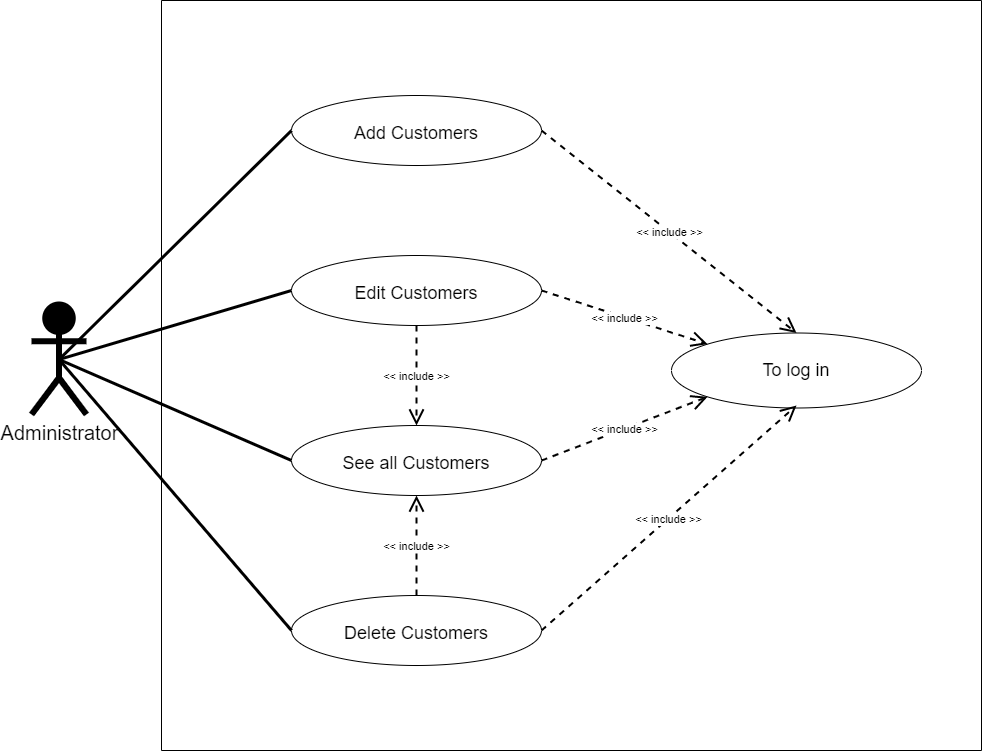

The diagram above was exported from draw.io. Its source (the exported page's mxGraphModel, read from the mxfile embedded in the PNG):
<mxGraphModel dx="1038" dy="641" grid="1" gridSize="10" guides="1" tooltips="1" connect="1" arrows="1" fold="1" page="1" pageScale="1" pageWidth="1169" pageHeight="827" background="none" math="0" shadow="0">
  <root>
    <mxCell id="_eET-vCYFszJT2N02uBg-0" />
    <mxCell id="_eET-vCYFszJT2N02uBg-1" parent="_eET-vCYFszJT2N02uBg-0" />
    <mxCell id="_eET-vCYFszJT2N02uBg-2" value="" style="swimlane;startSize=0;rounded=0;sketch=0;" vertex="1" parent="_eET-vCYFszJT2N02uBg-1">
      <mxGeometry x="190" y="50" width="820" height="750" as="geometry">
        <mxRectangle x="280" y="40" width="50" height="40" as="alternateBounds" />
      </mxGeometry>
    </mxCell>
    <mxCell id="_eET-vCYFszJT2N02uBg-3" style="edgeStyle=none;rounded=1;sketch=0;orthogonalLoop=1;jettySize=auto;html=1;exitX=0;exitY=0.5;exitDx=0;exitDy=0;entryX=0;entryY=0.5;entryDx=0;entryDy=0;endArrow=none;endFill=0;strokeWidth=4;" edge="1" parent="_eET-vCYFszJT2N02uBg-2">
      <mxGeometry relative="1" as="geometry">
        <mxPoint x="104" y="611" as="sourcePoint" />
        <mxPoint x="104" y="611" as="targetPoint" />
      </mxGeometry>
    </mxCell>
    <mxCell id="_eET-vCYFszJT2N02uBg-4" value="To log in" style="ellipse;whiteSpace=wrap;html=1;align=center;fontSize=18;" vertex="1" parent="_eET-vCYFszJT2N02uBg-2">
      <mxGeometry x="510" y="332.5" width="250" height="75" as="geometry" />
    </mxCell>
    <mxCell id="_eET-vCYFszJT2N02uBg-5" value="Add Customers" style="ellipse;whiteSpace=wrap;html=1;align=center;fontSize=18;spacingTop=5;" vertex="1" parent="_eET-vCYFszJT2N02uBg-2">
      <mxGeometry x="130" y="95" width="250" height="70" as="geometry" />
    </mxCell>
    <object label="&amp;lt;&amp;lt; include &amp;gt;&amp;gt;" placeholders="1" id="_eET-vCYFszJT2N02uBg-6">
      <mxCell style="endArrow=open;endSize=12;dashed=1;html=1;rounded=1;shadow=0;sketch=0;strokeWidth=2;exitX=1;exitY=0.5;exitDx=0;exitDy=0;entryX=0.5;entryY=0;entryDx=0;entryDy=0;" edge="1" parent="_eET-vCYFszJT2N02uBg-2" source="_eET-vCYFszJT2N02uBg-5" target="_eET-vCYFszJT2N02uBg-4">
        <mxGeometry width="160" relative="1" as="geometry">
          <mxPoint x="320" y="94" as="sourcePoint" />
          <mxPoint x="416.02044589595766" y="360.16205198520356" as="targetPoint" />
          <mxPoint y="1" as="offset" />
        </mxGeometry>
      </mxCell>
    </object>
    <mxCell id="_eET-vCYFszJT2N02uBg-7" value="See all Customers" style="ellipse;whiteSpace=wrap;html=1;align=center;fontSize=18;spacingTop=5;" vertex="1" parent="_eET-vCYFszJT2N02uBg-2">
      <mxGeometry x="130" y="425" width="250" height="70" as="geometry" />
    </mxCell>
    <object label="&amp;lt;&amp;lt; include &amp;gt;&amp;gt;" placeholders="1" id="_eET-vCYFszJT2N02uBg-8">
      <mxCell style="endArrow=open;endSize=12;dashed=1;html=1;rounded=1;shadow=0;sketch=0;strokeWidth=2;exitX=1;exitY=0.5;exitDx=0;exitDy=0;entryX=0;entryY=1;entryDx=0;entryDy=0;" edge="1" parent="_eET-vCYFszJT2N02uBg-2" source="_eET-vCYFszJT2N02uBg-7" target="_eET-vCYFszJT2N02uBg-4">
        <mxGeometry width="160" relative="1" as="geometry">
          <mxPoint x="370" y="340" as="sourcePoint" />
          <mxPoint x="530" y="337.5" as="targetPoint" />
          <mxPoint y="1" as="offset" />
        </mxGeometry>
      </mxCell>
    </object>
    <mxCell id="_eET-vCYFszJT2N02uBg-9" value="Edit Customers" style="ellipse;whiteSpace=wrap;html=1;align=center;fontSize=18;spacingTop=5;" vertex="1" parent="_eET-vCYFszJT2N02uBg-2">
      <mxGeometry x="130" y="255" width="250" height="70" as="geometry" />
    </mxCell>
    <mxCell id="_eET-vCYFszJT2N02uBg-10" value="Delete Customers" style="ellipse;whiteSpace=wrap;html=1;align=center;fontSize=18;spacingTop=5;" vertex="1" parent="_eET-vCYFszJT2N02uBg-2">
      <mxGeometry x="130" y="595" width="250" height="70" as="geometry" />
    </mxCell>
    <object label="&amp;lt;&amp;lt; include &amp;gt;&amp;gt;" placeholders="1" id="_eET-vCYFszJT2N02uBg-11">
      <mxCell style="endArrow=open;endSize=12;dashed=1;html=1;rounded=1;shadow=0;sketch=0;strokeWidth=2;exitX=1;exitY=0.5;exitDx=0;exitDy=0;entryX=0;entryY=0;entryDx=0;entryDy=0;" edge="1" parent="_eET-vCYFszJT2N02uBg-2" source="_eET-vCYFszJT2N02uBg-9" target="_eET-vCYFszJT2N02uBg-4">
        <mxGeometry width="160" relative="1" as="geometry">
          <mxPoint x="390" y="470" as="sourcePoint" />
          <mxPoint x="556.0204458959577" y="406.33794801479644" as="targetPoint" />
          <mxPoint y="1" as="offset" />
        </mxGeometry>
      </mxCell>
    </object>
    <object label="&amp;lt;&amp;lt; include &amp;gt;&amp;gt;" placeholders="1" id="_eET-vCYFszJT2N02uBg-12">
      <mxCell style="endArrow=open;endSize=12;dashed=1;html=1;rounded=1;shadow=0;sketch=0;strokeWidth=2;exitX=1;exitY=0.5;exitDx=0;exitDy=0;" edge="1" parent="_eET-vCYFszJT2N02uBg-2" source="_eET-vCYFszJT2N02uBg-10">
        <mxGeometry width="160" relative="1" as="geometry">
          <mxPoint x="390" y="140" as="sourcePoint" />
          <mxPoint x="635" y="405" as="targetPoint" />
          <mxPoint y="1" as="offset" />
        </mxGeometry>
      </mxCell>
    </object>
    <object label="&amp;lt;&amp;lt; include &amp;gt;&amp;gt;" placeholders="1" id="_eET-vCYFszJT2N02uBg-13">
      <mxCell style="endArrow=open;endSize=12;dashed=1;html=1;rounded=1;shadow=0;sketch=0;strokeWidth=2;exitX=0.5;exitY=1;exitDx=0;exitDy=0;entryX=0.5;entryY=0;entryDx=0;entryDy=0;" edge="1" parent="_eET-vCYFszJT2N02uBg-2" source="_eET-vCYFszJT2N02uBg-9" target="_eET-vCYFszJT2N02uBg-7">
        <mxGeometry width="160" relative="1" as="geometry">
          <mxPoint x="390" y="300" as="sourcePoint" />
          <mxPoint x="556.0204458959577" y="353.66205198520356" as="targetPoint" />
          <mxPoint y="1" as="offset" />
        </mxGeometry>
      </mxCell>
    </object>
    <object label="&amp;lt;&amp;lt; include &amp;gt;&amp;gt;" placeholders="1" id="_eET-vCYFszJT2N02uBg-14">
      <mxCell style="endArrow=open;endSize=12;dashed=1;html=1;rounded=1;shadow=0;sketch=0;strokeWidth=2;exitX=0.5;exitY=0;exitDx=0;exitDy=0;entryX=0.5;entryY=1;entryDx=0;entryDy=0;" edge="1" parent="_eET-vCYFszJT2N02uBg-2" source="_eET-vCYFszJT2N02uBg-10" target="_eET-vCYFszJT2N02uBg-7">
        <mxGeometry width="160" relative="1" as="geometry">
          <mxPoint x="265" y="335" as="sourcePoint" />
          <mxPoint x="265" y="435" as="targetPoint" />
          <mxPoint y="1" as="offset" />
        </mxGeometry>
      </mxCell>
    </object>
    <mxCell id="_eET-vCYFszJT2N02uBg-15" style="edgeStyle=none;rounded=0;orthogonalLoop=1;jettySize=auto;html=1;exitX=0.5;exitY=0.5;exitDx=0;exitDy=0;exitPerimeter=0;entryX=0;entryY=0.5;entryDx=0;entryDy=0;strokeWidth=3;endFill=0;endArrow=none;" edge="1" parent="_eET-vCYFszJT2N02uBg-1" source="_eET-vCYFszJT2N02uBg-16" target="_eET-vCYFszJT2N02uBg-7">
      <mxGeometry relative="1" as="geometry" />
    </mxCell>
    <mxCell id="_eET-vCYFszJT2N02uBg-16" value="Administrator" style="shape=umlActor;verticalLabelPosition=bottom;verticalAlign=top;html=1;strokeWidth=6;fontSize=20;fillColor=#000000;strokeColor=#000000;" vertex="1" parent="_eET-vCYFszJT2N02uBg-1">
      <mxGeometry x="60" y="354" width="55" height="110" as="geometry" />
    </mxCell>
    <mxCell id="_eET-vCYFszJT2N02uBg-17" style="edgeStyle=none;rounded=0;orthogonalLoop=1;jettySize=auto;html=1;exitX=0.5;exitY=0.5;exitDx=0;exitDy=0;exitPerimeter=0;entryX=0;entryY=0.5;entryDx=0;entryDy=0;strokeWidth=3;endFill=0;endArrow=none;" edge="1" parent="_eET-vCYFszJT2N02uBg-1" source="_eET-vCYFszJT2N02uBg-16" target="_eET-vCYFszJT2N02uBg-5">
      <mxGeometry relative="1" as="geometry">
        <mxPoint x="117.5" y="180" as="sourcePoint" />
        <mxPoint x="310" y="240" as="targetPoint" />
      </mxGeometry>
    </mxCell>
    <mxCell id="_eET-vCYFszJT2N02uBg-18" style="edgeStyle=none;rounded=0;orthogonalLoop=1;jettySize=auto;html=1;exitX=0.5;exitY=0.5;exitDx=0;exitDy=0;exitPerimeter=0;entryX=0;entryY=0.5;entryDx=0;entryDy=0;strokeWidth=3;endFill=0;endArrow=none;" edge="1" parent="_eET-vCYFszJT2N02uBg-1" source="_eET-vCYFszJT2N02uBg-16" target="_eET-vCYFszJT2N02uBg-9">
      <mxGeometry relative="1" as="geometry">
        <mxPoint x="97.5" y="380" as="sourcePoint" />
        <mxPoint x="330" y="520" as="targetPoint" />
      </mxGeometry>
    </mxCell>
    <mxCell id="_eET-vCYFszJT2N02uBg-19" style="edgeStyle=none;rounded=0;orthogonalLoop=1;jettySize=auto;html=1;exitX=0.5;exitY=0.5;exitDx=0;exitDy=0;exitPerimeter=0;entryX=0;entryY=0.5;entryDx=0;entryDy=0;strokeWidth=3;endFill=0;endArrow=none;" edge="1" parent="_eET-vCYFszJT2N02uBg-1" source="_eET-vCYFszJT2N02uBg-16" target="_eET-vCYFszJT2N02uBg-10">
      <mxGeometry relative="1" as="geometry">
        <mxPoint x="97.5" y="380" as="sourcePoint" />
        <mxPoint x="330" y="350" as="targetPoint" />
      </mxGeometry>
    </mxCell>
  </root>
</mxGraphModel>